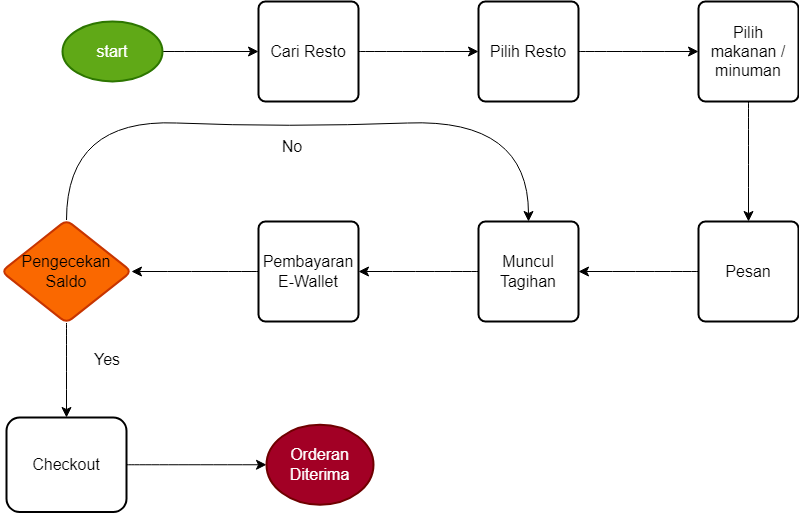

The diagram above was exported from draw.io. Its source (the exported page's mxGraphModel, read from the mxfile embedded in the PNG):
<mxGraphModel dx="1165" dy="320" grid="0" gridSize="10" guides="1" tooltips="1" connect="1" arrows="1" fold="1" page="0" pageScale="1" pageWidth="850" pageHeight="1100" math="0" shadow="0">
  <root>
    <mxCell id="0" />
    <mxCell id="1" parent="0" />
    <mxCell id="m3Yi3xPL__vHXfpAXsg0-8" value="" style="edgeStyle=none;curved=1;rounded=0;orthogonalLoop=1;jettySize=auto;html=1;fontSize=12;startSize=8;endSize=8;" edge="1" parent="1" source="m3Yi3xPL__vHXfpAXsg0-1" target="m3Yi3xPL__vHXfpAXsg0-5">
      <mxGeometry relative="1" as="geometry" />
    </mxCell>
    <mxCell id="m3Yi3xPL__vHXfpAXsg0-1" value="start" style="strokeWidth=2;html=1;shape=mxgraph.flowchart.start_1;whiteSpace=wrap;fontSize=16;fillColor=#60a917;fontColor=#ffffff;strokeColor=#2D7600;" vertex="1" parent="1">
      <mxGeometry x="-184" y="422" width="100" height="60" as="geometry" />
    </mxCell>
    <mxCell id="m3Yi3xPL__vHXfpAXsg0-7" value="" style="edgeStyle=none;curved=1;rounded=0;orthogonalLoop=1;jettySize=auto;html=1;fontSize=12;startSize=8;endSize=8;" edge="1" parent="1" source="m3Yi3xPL__vHXfpAXsg0-5" target="m3Yi3xPL__vHXfpAXsg0-6">
      <mxGeometry relative="1" as="geometry" />
    </mxCell>
    <mxCell id="m3Yi3xPL__vHXfpAXsg0-5" value="Cari Resto" style="rounded=1;whiteSpace=wrap;html=1;absoluteArcSize=1;arcSize=14;strokeWidth=2;fontSize=16;" vertex="1" parent="1">
      <mxGeometry x="12" y="402" width="100" height="100" as="geometry" />
    </mxCell>
    <mxCell id="m3Yi3xPL__vHXfpAXsg0-10" value="" style="edgeStyle=none;curved=1;rounded=0;orthogonalLoop=1;jettySize=auto;html=1;fontSize=12;startSize=8;endSize=8;" edge="1" parent="1" source="m3Yi3xPL__vHXfpAXsg0-6" target="m3Yi3xPL__vHXfpAXsg0-9">
      <mxGeometry relative="1" as="geometry" />
    </mxCell>
    <mxCell id="m3Yi3xPL__vHXfpAXsg0-6" value="Pilih Resto" style="rounded=1;whiteSpace=wrap;html=1;absoluteArcSize=1;arcSize=14;strokeWidth=2;fontSize=16;" vertex="1" parent="1">
      <mxGeometry x="232" y="402" width="100" height="100" as="geometry" />
    </mxCell>
    <mxCell id="m3Yi3xPL__vHXfpAXsg0-12" value="" style="edgeStyle=none;curved=1;rounded=0;orthogonalLoop=1;jettySize=auto;html=1;fontSize=12;startSize=8;endSize=8;" edge="1" parent="1" source="m3Yi3xPL__vHXfpAXsg0-9" target="m3Yi3xPL__vHXfpAXsg0-11">
      <mxGeometry relative="1" as="geometry" />
    </mxCell>
    <mxCell id="m3Yi3xPL__vHXfpAXsg0-9" value="Pilih makanan / minuman" style="rounded=1;whiteSpace=wrap;html=1;absoluteArcSize=1;arcSize=14;strokeWidth=2;fontSize=16;" vertex="1" parent="1">
      <mxGeometry x="452" y="402" width="100" height="100" as="geometry" />
    </mxCell>
    <mxCell id="m3Yi3xPL__vHXfpAXsg0-14" value="" style="edgeStyle=none;curved=1;rounded=0;orthogonalLoop=1;jettySize=auto;html=1;fontSize=12;startSize=8;endSize=8;" edge="1" parent="1" source="m3Yi3xPL__vHXfpAXsg0-11" target="m3Yi3xPL__vHXfpAXsg0-13">
      <mxGeometry relative="1" as="geometry" />
    </mxCell>
    <mxCell id="m3Yi3xPL__vHXfpAXsg0-11" value="Pesan" style="rounded=1;whiteSpace=wrap;html=1;absoluteArcSize=1;arcSize=14;strokeWidth=2;fontSize=16;" vertex="1" parent="1">
      <mxGeometry x="452" y="622" width="100" height="100" as="geometry" />
    </mxCell>
    <mxCell id="m3Yi3xPL__vHXfpAXsg0-16" value="" style="edgeStyle=none;curved=1;rounded=0;orthogonalLoop=1;jettySize=auto;html=1;fontSize=12;startSize=8;endSize=8;" edge="1" parent="1" source="m3Yi3xPL__vHXfpAXsg0-13" target="m3Yi3xPL__vHXfpAXsg0-15">
      <mxGeometry relative="1" as="geometry" />
    </mxCell>
    <mxCell id="m3Yi3xPL__vHXfpAXsg0-13" value="Muncul Tagihan" style="rounded=1;whiteSpace=wrap;html=1;absoluteArcSize=1;arcSize=14;strokeWidth=2;fontSize=16;" vertex="1" parent="1">
      <mxGeometry x="232" y="622" width="100" height="100" as="geometry" />
    </mxCell>
    <mxCell id="m3Yi3xPL__vHXfpAXsg0-20" value="" style="edgeStyle=none;curved=1;rounded=0;orthogonalLoop=1;jettySize=auto;html=1;fontSize=12;startSize=8;endSize=8;" edge="1" parent="1" source="m3Yi3xPL__vHXfpAXsg0-15" target="m3Yi3xPL__vHXfpAXsg0-19">
      <mxGeometry relative="1" as="geometry" />
    </mxCell>
    <mxCell id="m3Yi3xPL__vHXfpAXsg0-15" value="Pembayaran E-Wallet" style="rounded=1;whiteSpace=wrap;html=1;absoluteArcSize=1;arcSize=14;strokeWidth=2;fontSize=16;" vertex="1" parent="1">
      <mxGeometry x="12" y="622" width="100" height="100" as="geometry" />
    </mxCell>
    <mxCell id="m3Yi3xPL__vHXfpAXsg0-23" value="" style="edgeStyle=none;curved=1;rounded=0;orthogonalLoop=1;jettySize=auto;html=1;fontSize=12;startSize=8;endSize=8;" edge="1" parent="1" source="m3Yi3xPL__vHXfpAXsg0-19" target="m3Yi3xPL__vHXfpAXsg0-22">
      <mxGeometry relative="1" as="geometry" />
    </mxCell>
    <mxCell id="m3Yi3xPL__vHXfpAXsg0-29" value="" style="edgeStyle=none;curved=1;rounded=0;orthogonalLoop=1;jettySize=auto;html=1;fontSize=12;startSize=8;endSize=8;entryX=0.5;entryY=0;entryDx=0;entryDy=0;" edge="1" parent="1" source="m3Yi3xPL__vHXfpAXsg0-19" target="m3Yi3xPL__vHXfpAXsg0-13">
      <mxGeometry relative="1" as="geometry">
        <Array as="points">
          <mxPoint x="-180" y="519" />
          <mxPoint x="40" y="528" />
          <mxPoint x="282" y="519" />
        </Array>
      </mxGeometry>
    </mxCell>
    <mxCell id="m3Yi3xPL__vHXfpAXsg0-19" value="Pengecekan Saldo" style="rhombus;whiteSpace=wrap;html=1;fontSize=16;rounded=1;arcSize=14;strokeWidth=2;fillColor=#fa6800;fontColor=#000000;strokeColor=#C73500;" vertex="1" parent="1">
      <mxGeometry x="-245" y="620.5" width="130" height="103" as="geometry" />
    </mxCell>
    <mxCell id="m3Yi3xPL__vHXfpAXsg0-25" value="" style="edgeStyle=none;curved=1;rounded=0;orthogonalLoop=1;jettySize=auto;html=1;fontSize=12;startSize=8;endSize=8;" edge="1" parent="1" source="m3Yi3xPL__vHXfpAXsg0-22" target="m3Yi3xPL__vHXfpAXsg0-24">
      <mxGeometry relative="1" as="geometry" />
    </mxCell>
    <mxCell id="m3Yi3xPL__vHXfpAXsg0-22" value="Checkout" style="whiteSpace=wrap;html=1;fontSize=16;rounded=1;arcSize=14;strokeWidth=2;" vertex="1" parent="1">
      <mxGeometry x="-240" y="818" width="120" height="94.5" as="geometry" />
    </mxCell>
    <mxCell id="m3Yi3xPL__vHXfpAXsg0-24" value="Orderan Diterima" style="ellipse;whiteSpace=wrap;html=1;fontSize=16;rounded=1;arcSize=14;strokeWidth=2;fillColor=#a20025;fontColor=#ffffff;strokeColor=#6F0000;" vertex="1" parent="1">
      <mxGeometry x="20" y="825.25" width="107" height="80" as="geometry" />
    </mxCell>
    <mxCell id="m3Yi3xPL__vHXfpAXsg0-26" value="Yes" style="text;html=1;strokeColor=none;fillColor=none;align=center;verticalAlign=middle;whiteSpace=wrap;rounded=0;fontSize=16;" vertex="1" parent="1">
      <mxGeometry x="-169" y="745" width="60" height="30" as="geometry" />
    </mxCell>
    <mxCell id="m3Yi3xPL__vHXfpAXsg0-27" value="No" style="text;html=1;strokeColor=none;fillColor=none;align=center;verticalAlign=middle;whiteSpace=wrap;rounded=0;fontSize=16;" vertex="1" parent="1">
      <mxGeometry x="16" y="532" width="60" height="30" as="geometry" />
    </mxCell>
  </root>
</mxGraphModel>